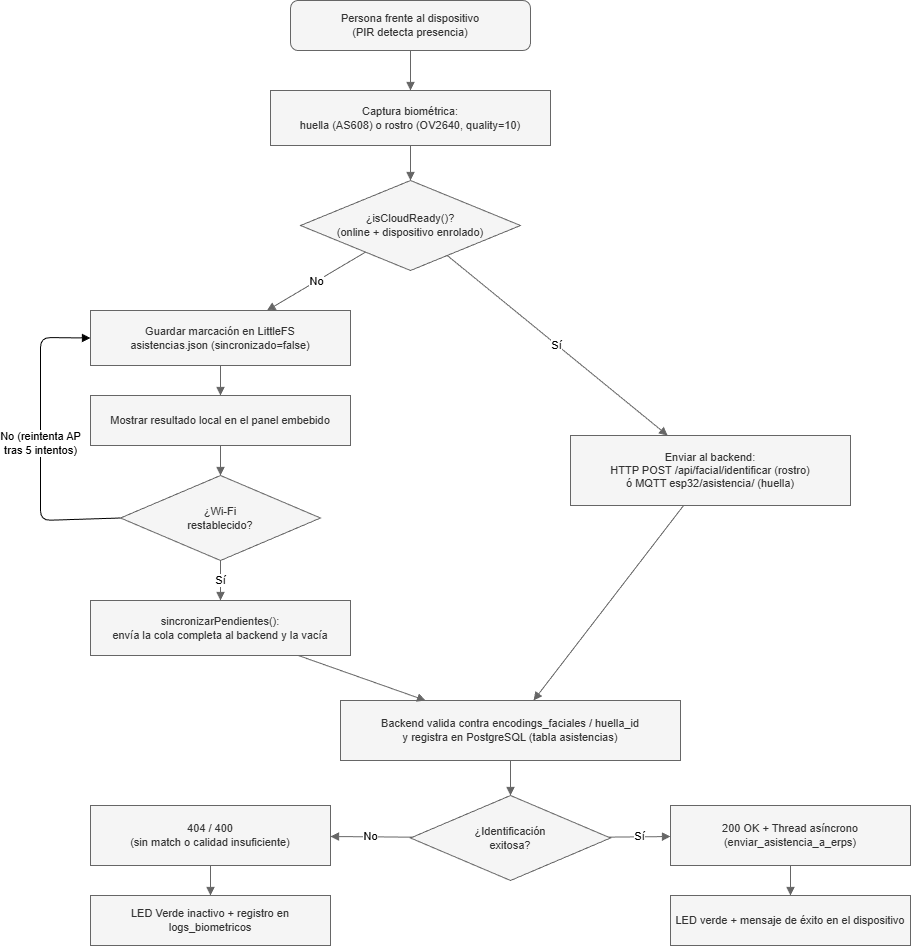

The diagram above was exported from draw.io. Its source (the exported page's mxGraphModel, read from the mxfile embedded in the PNG):
<mxGraphModel dx="1763" dy="1643" grid="0" gridSize="10" guides="1" tooltips="1" connect="1" arrows="1" fold="1" page="0" pageScale="1" pageWidth="827" pageHeight="1169" math="0" shadow="0">
  <root>
    <mxCell id="0" />
    <mxCell id="1" parent="0" />
    <mxCell id="2" parent="1" style="rounded=1;whiteSpace=wrap;html=1;fillColor=#f5f5f5;strokeColor=#666666;fontSize=11;fontColor=#333333;" value="Persona frente al dispositivo&#10;(PIR detecta presencia)" vertex="1">
      <mxGeometry height="50" width="240" x="2698" y="366" as="geometry" />
    </mxCell>
    <mxCell id="3" parent="1" style="rounded=0;whiteSpace=wrap;html=1;fillColor=#f5f5f5;strokeColor=#666666;fontSize=11;fontColor=#333333;" value="Captura biométrica:&#10;huella (AS608) o rostro (OV2640, quality=10)" vertex="1">
      <mxGeometry height="55" width="280" x="2678" y="456" as="geometry" />
    </mxCell>
    <mxCell id="4" parent="1" style="rhombus;whiteSpace=wrap;html=1;fillColor=#f5f5f5;strokeColor=#666666;fontSize=11;fontColor=#333333;" value="¿isCloudReady()?&#10;(online + dispositivo enrolado)" vertex="1">
      <mxGeometry height="90" width="220" x="2708" y="546" as="geometry" />
    </mxCell>
    <mxCell id="5" parent="1" style="rounded=0;whiteSpace=wrap;html=1;fillColor=#f5f5f5;strokeColor=#666666;fontSize=11;fontColor=#333333;" value="Enviar al backend:&#10;HTTP POST /api/facial/identificar (rostro)&#10;ó MQTT esp32/asistencia/&lt;mac&gt; (huella)" vertex="1">
      <mxGeometry height="70" width="280" x="2978" y="801" as="geometry" />
    </mxCell>
    <mxCell id="6" parent="1" style="rounded=0;whiteSpace=wrap;html=1;fillColor=#f5f5f5;strokeColor=#666666;fontSize=11;fontColor=#333333;" value="Guardar marcación en LittleFS&#10;asistencias.json (sincronizado=false)" vertex="1">
      <mxGeometry height="55" width="260" x="2498" y="676" as="geometry" />
    </mxCell>
    <mxCell id="7" parent="1" style="rounded=0;whiteSpace=wrap;html=1;fillColor=#f5f5f5;strokeColor=#666666;fontSize=11;fontColor=#333333;" value="Mostrar resultado local en el panel embebido" vertex="1">
      <mxGeometry height="50" width="260" x="2498" y="761" as="geometry" />
    </mxCell>
    <mxCell id="8" parent="1" style="rhombus;whiteSpace=wrap;html=1;fillColor=#f5f5f5;strokeColor=#666666;fontSize=11;fontColor=#333333;" value="¿Wi-Fi&#10;restablecido?" vertex="1">
      <mxGeometry height="85" width="200" x="2528" y="841" as="geometry" />
    </mxCell>
    <mxCell id="9" parent="1" style="rounded=0;whiteSpace=wrap;html=1;fillColor=#f5f5f5;strokeColor=#666666;fontSize=11;fontColor=#333333;" value="sincronizarPendientes():&#10;envía la cola completa al backend y la vacía" vertex="1">
      <mxGeometry height="55" width="260" x="2498" y="966" as="geometry" />
    </mxCell>
    <mxCell id="10" parent="1" style="rounded=0;whiteSpace=wrap;html=1;fillColor=#f5f5f5;strokeColor=#666666;fontSize=11;fontColor=#333333;" value="Backend valida contra encodings_faciales / huella_id&#10;y registra en PostgreSQL (tabla asistencias)" vertex="1">
      <mxGeometry height="60" width="340" x="2748" y="1066" as="geometry" />
    </mxCell>
    <mxCell id="11" parent="1" style="rhombus;whiteSpace=wrap;html=1;fillColor=#f5f5f5;strokeColor=#666666;fontSize=11;fontColor=#333333;" value="¿Identificación&#10;exitosa?" vertex="1">
      <mxGeometry height="85" width="200" x="2818" y="1161" as="geometry" />
    </mxCell>
    <mxCell id="12" parent="1" style="rounded=0;whiteSpace=wrap;html=1;fillColor=#f5f5f5;strokeColor=#666666;fontSize=11;fontColor=#333333;" value="200 OK + Thread asíncrono&#10;(enviar_asistencia_a_erps)" vertex="1">
      <mxGeometry height="60" width="240" x="3078" y="1171" as="geometry" />
    </mxCell>
    <mxCell id="13" parent="1" style="rounded=0;whiteSpace=wrap;html=1;fillColor=#f5f5f5;strokeColor=#666666;fontSize=11;fontColor=#333333;" value="LED verde + mensaje de éxito en el dispositivo" vertex="1">
      <mxGeometry height="50" width="240" x="3078" y="1261" as="geometry" />
    </mxCell>
    <mxCell id="14" parent="1" style="rounded=0;whiteSpace=wrap;html=1;fillColor=#f5f5f5;strokeColor=#666666;fontSize=11;fontColor=#333333;" value="404 / 400&#10;(sin match o calidad insuficiente)" vertex="1">
      <mxGeometry height="60" width="240" x="2498" y="1171" as="geometry" />
    </mxCell>
    <mxCell id="15" parent="1" style="rounded=0;whiteSpace=wrap;html=1;fillColor=#f5f5f5;strokeColor=#666666;fontSize=11;fontColor=#333333;" value="LED Verde inactivo + registro en logs_biometricos" vertex="1">
      <mxGeometry height="50" width="240" x="2498" y="1261" as="geometry" />
    </mxCell>
    <mxCell id="16" edge="1" parent="1" source="2" style="endArrow=block;html=1;fillColor=#f5f5f5;strokeColor=#666666;" target="3">
      <mxGeometry relative="1" as="geometry" />
    </mxCell>
    <mxCell id="17" edge="1" parent="1" source="3" style="endArrow=block;html=1;fillColor=#f5f5f5;strokeColor=#666666;" target="4">
      <mxGeometry relative="1" as="geometry" />
    </mxCell>
    <mxCell id="18" edge="1" parent="1" source="4" style="endArrow=block;html=1;fillColor=#f5f5f5;strokeColor=#666666;" target="5" value="Sí">
      <mxGeometry relative="1" as="geometry" />
    </mxCell>
    <mxCell id="19" edge="1" parent="1" source="4" style="endArrow=block;html=1;fillColor=#f5f5f5;strokeColor=#666666;" target="6" value="No">
      <mxGeometry relative="1" as="geometry" />
    </mxCell>
    <mxCell id="20" edge="1" parent="1" source="6" style="endArrow=block;html=1;fillColor=#f5f5f5;strokeColor=#666666;" target="7">
      <mxGeometry relative="1" as="geometry" />
    </mxCell>
    <mxCell id="21" edge="1" parent="1" source="7" style="endArrow=block;html=1;fillColor=#f5f5f5;strokeColor=#666666;" target="8">
      <mxGeometry relative="1" as="geometry" />
    </mxCell>
    <mxCell id="22" edge="1" parent="1" source="8" style="endArrow=block;html=1;exitX=0;exitY=0.5;entryX=0;entryY=0.5;" target="6" value="No (reintenta AP&#10;tras 5 intentos)">
      <mxGeometry relative="1" as="geometry">
        <Array as="points">
          <mxPoint x="2448" y="886" />
          <mxPoint x="2448" y="703" />
        </Array>
      </mxGeometry>
    </mxCell>
    <mxCell id="23" edge="1" parent="1" source="8" style="endArrow=block;html=1;fillColor=#f5f5f5;strokeColor=#666666;" target="9" value="Sí">
      <mxGeometry relative="1" as="geometry" />
    </mxCell>
    <mxCell id="24" edge="1" parent="1" source="5" style="endArrow=block;html=1;fillColor=#f5f5f5;strokeColor=#666666;" target="10">
      <mxGeometry relative="1" as="geometry" />
    </mxCell>
    <mxCell id="25" edge="1" parent="1" source="9" style="endArrow=block;html=1;fillColor=#f5f5f5;strokeColor=#666666;" target="10">
      <mxGeometry relative="1" as="geometry" />
    </mxCell>
    <mxCell id="26" edge="1" parent="1" source="10" style="endArrow=block;html=1;fillColor=#f5f5f5;strokeColor=#666666;" target="11">
      <mxGeometry relative="1" as="geometry" />
    </mxCell>
    <mxCell id="27" edge="1" parent="1" source="11" style="endArrow=block;html=1;fillColor=#f5f5f5;strokeColor=#666666;" target="12" value="Sí">
      <mxGeometry relative="1" as="geometry" />
    </mxCell>
    <mxCell id="28" edge="1" parent="1" source="12" style="endArrow=block;html=1;fillColor=#f5f5f5;strokeColor=#666666;" target="13">
      <mxGeometry relative="1" as="geometry" />
    </mxCell>
    <mxCell id="29" edge="1" parent="1" source="11" style="endArrow=block;html=1;fillColor=#f5f5f5;strokeColor=#666666;" target="14" value="No">
      <mxGeometry relative="1" as="geometry" />
    </mxCell>
    <mxCell id="30" edge="1" parent="1" source="14" style="endArrow=block;html=1;fillColor=#f5f5f5;strokeColor=#666666;" target="15">
      <mxGeometry relative="1" as="geometry" />
    </mxCell>
  </root>
</mxGraphModel>